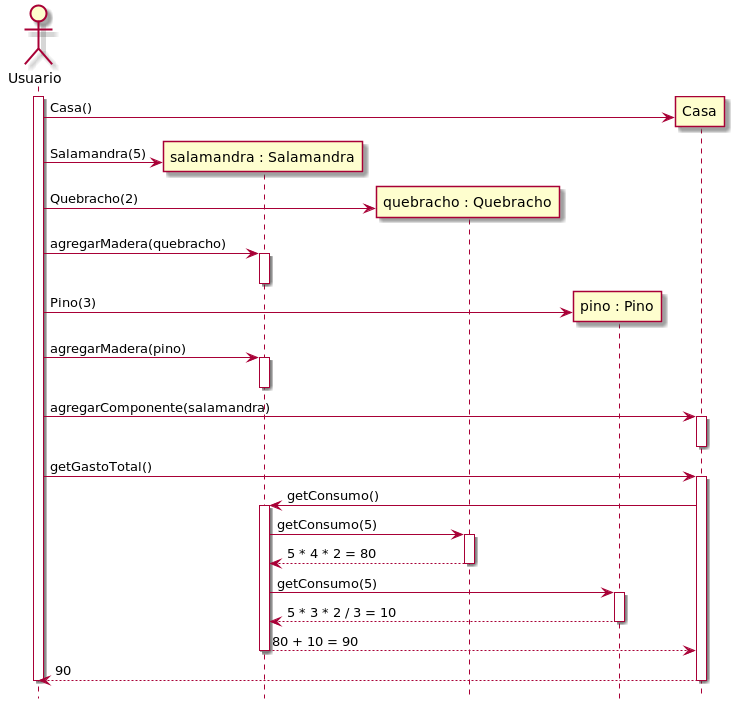

The diagram above was rendered by PlantUML. Its source (embedded in the PNG):
@startuml UsuarioCreaCasaConSalamandraConQuebrachoYPinoYCalculaSuGastoTotal

actor Usuario
hide footbox

activate Usuario

participant "salamandra : Salamandra" as Salamandra1
participant "quebracho : Quebracho" as Quebracho1
participant "pino : Pino" as Pino1

create Casa
Usuario -> Casa: Casa()

create Salamandra1
Usuario -> Salamandra1: Salamandra(5)

create Quebracho1
Usuario -> Quebracho1: Quebracho(2)

Usuario -> Salamandra1: agregarMadera(quebracho)
activate Salamandra1
deactivate Salamandra1

create Pino1
Usuario -> Pino1: Pino(3)

Usuario -> Salamandra1: agregarMadera(pino)
activate Salamandra1
deactivate Salamandra1

Usuario -> Casa: agregarComponente(salamandra)
activate Casa
deactivate Casa

Usuario -> Casa: getGastoTotal()
activate Casa
Casa -> Salamandra1: getConsumo()
activate Salamandra1
Salamandra1 -> Quebracho1: getConsumo(5)
activate Quebracho1
return 5 * 4 * 2 = 80
Salamandra1 -> Pino1: getConsumo(5)
activate Pino1
return 5 * 3 * 2 / 3 = 10
return 80 + 10 = 90
return 90

deactivate Usuario

@enduml